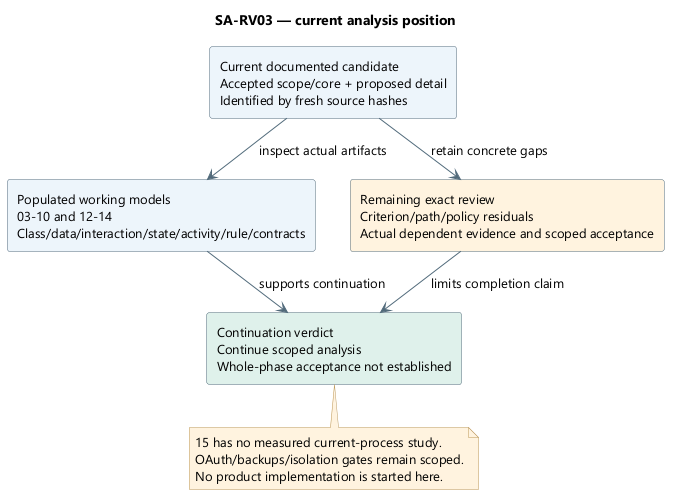

The diagram above was rendered by PlantUML. Its source (embedded in the PNG):
@startuml
skinparam backgroundColor white
skinparam defaultFontName Segoe UI
skinparam defaultFontSize 13
skinparam shadowing false
skinparam ArrowColor #526B7B
skinparam rectangleBackgroundColor #EDF4FB
skinparam rectangleBorderColor #526B7B
skinparam noteBackgroundColor #FFF3DF
skinparam noteBorderColor #B99557
skinparam nodesep 35
skinparam ranksep 42
title SA-RV03 — current analysis position
top to bottom direction
rectangle "Current documented candidate\nAccepted scope/core + proposed detail\nIdentified by fresh source hashes" as Candidate
rectangle "Populated working models\n03-10 and 12-14\nClass/data/interaction/state/activity/rule/contracts" as Done
rectangle "Remaining exact review\nCriterion/path/policy residuals\nActual dependent evidence and scoped acceptance" as Work #FFF3DF
rectangle "Continuation verdict\nContinue scoped analysis\nWhole-phase acceptance not established" as Verdict #DFF1EA
Candidate --> Done : inspect actual artifacts
Candidate --> Work : retain concrete gaps
Done --> Verdict : supports continuation
Work --> Verdict : limits completion claim
note bottom of Verdict
15 has no measured current-process study.
OAuth/backups/isolation gates remain scoped.
No product implementation is started here.
end note

@enduml